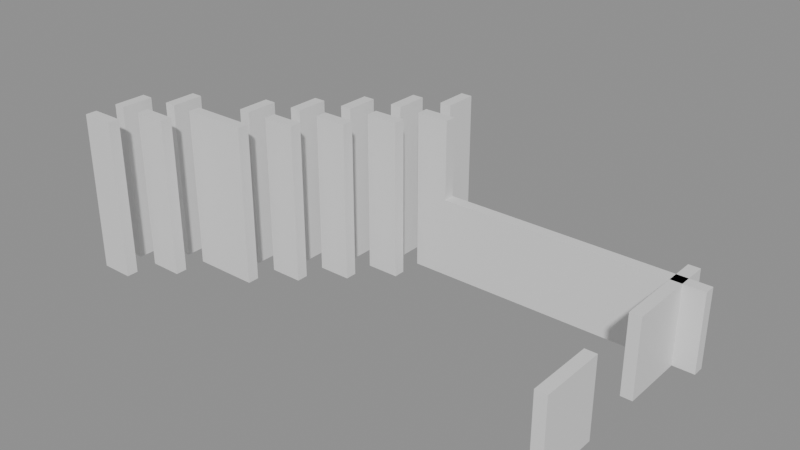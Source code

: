# Source: building_lego.blend  (saved by Blender 5.0.119; exported with 4.5.12 LTS)
import bpy
from mathutils import Matrix  # noqa: F401  (used for matrix-valued properties, if any)

bpy.ops.wm.read_factory_settings(use_empty=True)
scene = bpy.context.scene
scene.name = 'Scene'

# ---- collections
col_01_paredes_externas = bpy.data.collections.new('01_Paredes_Externas'); scene.collection.children.link(col_01_paredes_externas)
col_02_paredes_internas = bpy.data.collections.new('02_Paredes_Internas'); scene.collection.children.link(col_02_paredes_internas)
col_04_moveis_decoracoes = bpy.data.collections.new('04_Moveis_Decoracoes'); scene.collection.children.link(col_04_moveis_decoracoes)

# ---- materials (node trees are filled in below, after node groups)
mat_mat_parede_externa = bpy.data.materials.new('Mat_Parede_Externa')
mat_mat_parede_interna = bpy.data.materials.new('Mat_Parede_Interna')
mat_mat_moveis = bpy.data.materials.new('Mat_Moveis')

# ---- material node trees
mat_mat_parede_externa.use_nodes = True; mat_mat_parede_externa.node_tree.nodes.clear()
_N = mat_mat_parede_externa.node_tree.nodes; _L = mat_mat_parede_externa.node_tree.links
n0 = _N.new('ShaderNodeBsdfPrincipled'); n0.name = 'BSDF - Pré-fundamentado'; n0.location = (-200, 100)
n1 = _N.new('ShaderNodeOutputMaterial'); n1.name = 'Saída de material'; n1.location = (200, 100)
_L.new(n0.outputs[0], n1.inputs[0])
n1.is_active_output = True
mat_mat_parede_interna.use_nodes = True; mat_mat_parede_interna.node_tree.nodes.clear()
_N = mat_mat_parede_interna.node_tree.nodes; _L = mat_mat_parede_interna.node_tree.links
n0 = _N.new('ShaderNodeBsdfPrincipled'); n0.name = 'BSDF - Pré-fundamentado'; n0.location = (-200, 100)
n1 = _N.new('ShaderNodeOutputMaterial'); n1.name = 'Saída de material'; n1.location = (200, 100)
_L.new(n0.outputs[0], n1.inputs[0])
n1.is_active_output = True
mat_mat_moveis.use_nodes = True; mat_mat_moveis.node_tree.nodes.clear()
_N = mat_mat_moveis.node_tree.nodes; _L = mat_mat_moveis.node_tree.links
n0 = _N.new('ShaderNodeBsdfPrincipled'); n0.name = 'BSDF - Pré-fundamentado'; n0.location = (-200, 100)
n1 = _N.new('ShaderNodeOutputMaterial'); n1.name = 'Saída de material'; n1.location = (200, 100)
_L.new(n0.outputs[0], n1.inputs[0])
n1.is_active_output = True

# ---- meshes
me_bloco_stone_wall_5208_4233_z_20 = bpy.data.meshes.new('Bloco_stone_wall_5208_4233_z-20')
me_bloco_stone_wall_5208_4233_z_20.from_pydata([(-0.5, -0.175, -1.2), (0.5, -0.175, -1.2), (0.5, 0.175, -1.2), (-0.5, 0.175, -1.2), (-0.5, -0.175, 1.2), (0.5, -0.175, 1.2), (0.5, 0.175, 1.2), (-0.5, 0.175, 1.2)], [], [(0, 1, 2, 3), (4, 7, 6, 5), (0, 4, 5, 1), (2, 6, 7, 3), (0, 3, 7, 4), (1, 5, 6, 2)])
me_bloco_stone_wall_5208_4233_z_20.materials.append(mat_mat_parede_externa)
me_bloco_stone_wall_5208_4233_z_20.update()
me_bloco_stone_wall_5208_4233_z0 = bpy.data.meshes.new('Bloco_stone_wall_5208_4233_z0')
me_bloco_stone_wall_5208_4233_z0.from_pydata([(-0.5, -0.175, -1.2), (0.5, -0.175, -1.2), (0.5, 0.175, -1.2), (-0.5, 0.175, -1.2), (-0.5, -0.175, 1.2), (0.5, -0.175, 1.2), (0.5, 0.175, 1.2), (-0.5, 0.175, 1.2)], [], [(0, 1, 2, 3), (4, 7, 6, 5), (0, 4, 5, 1), (2, 6, 7, 3), (0, 3, 7, 4), (1, 5, 6, 2)])
me_bloco_stone_wall_5208_4233_z0.materials.append(mat_mat_parede_externa)
me_bloco_stone_wall_5208_4233_z0.update()
me_bloco_stone_wall_5208_4234_z_20 = bpy.data.meshes.new('Bloco_stone_wall_5208_4234_z-20')
me_bloco_stone_wall_5208_4234_z_20.from_pydata([(-0.175, -0.5, -1.2), (0.175, -0.5, -1.2), (0.175, 0.5, -1.2), (-0.175, 0.5, -1.2), (-0.175, -0.5, 1.2), (0.175, -0.5, 1.2), (0.175, 0.5, 1.2), (-0.175, 0.5, 1.2)], [], [(0, 1, 2, 3), (4, 7, 6, 5), (0, 4, 5, 1), (2, 6, 7, 3), (0, 3, 7, 4), (1, 5, 6, 2)])
me_bloco_stone_wall_5208_4234_z_20.materials.append(mat_mat_parede_externa)
me_bloco_stone_wall_5208_4234_z_20.update()
me_bloco_stone_wall_5208_4234_z0 = bpy.data.meshes.new('Bloco_stone_wall_5208_4234_z0')
me_bloco_stone_wall_5208_4234_z0.from_pydata([(-0.175, -0.5, -1.2), (0.175, -0.5, -1.2), (0.175, 0.5, -1.2), (-0.175, 0.5, -1.2), (-0.175, -0.5, 1.2), (0.175, -0.5, 1.2), (0.175, 0.5, 1.2), (-0.175, 0.5, 1.2)], [], [(0, 1, 2, 3), (4, 7, 6, 5), (0, 4, 5, 1), (2, 6, 7, 3), (0, 3, 7, 4), (1, 5, 6, 2)])
me_bloco_stone_wall_5208_4234_z0.materials.append(mat_mat_parede_externa)
me_bloco_stone_wall_5208_4234_z0.update()
me_bloco_marble_wall_5223_4233_z_20 = bpy.data.meshes.new('Bloco_marble_wall_5223_4233_z-20')
me_bloco_marble_wall_5223_4233_z_20.from_pydata([(-0.175, -0.5, -1.2), (0.175, -0.5, -1.2), (0.175, 0.5, -1.2), (-0.175, 0.5, -1.2), (-0.175, -0.5, 1.2), (0.175, -0.5, 1.2), (0.175, 0.5, 1.2), (-0.175, 0.5, 1.2)], [], [(0, 1, 2, 3), (4, 7, 6, 5), (0, 4, 5, 1), (2, 6, 7, 3), (0, 3, 7, 4), (1, 5, 6, 2)])
me_bloco_marble_wall_5223_4233_z_20.materials.append(mat_mat_parede_externa)
me_bloco_marble_wall_5223_4233_z_20.update()
me_bloco_marble_wall_5223_4234_z_20 = bpy.data.meshes.new('Bloco_marble_wall_5223_4234_z-20')
me_bloco_marble_wall_5223_4234_z_20.from_pydata([(-0.175, -0.5, -1.2), (0.175, -0.5, -1.2), (0.175, 0.5, -1.2), (-0.175, 0.5, -1.2), (-0.175, -0.5, 1.2), (0.175, -0.5, 1.2), (0.175, 0.5, 1.2), (-0.175, 0.5, 1.2)], [], [(0, 1, 2, 3), (4, 7, 6, 5), (0, 4, 5, 1), (2, 6, 7, 3), (0, 3, 7, 4), (1, 5, 6, 2)])
me_bloco_marble_wall_5223_4234_z_20.materials.append(mat_mat_parede_externa)
me_bloco_marble_wall_5223_4234_z_20.update()
me_bloco_marble_wall_5223_4237_z_20 = bpy.data.meshes.new('Bloco_marble_wall_5223_4237_z-20')
me_bloco_marble_wall_5223_4237_z_20.from_pydata([(-0.175, -0.5, -1.2), (0.175, -0.5, -1.2), (0.175, 0.5, -1.2), (-0.175, 0.5, -1.2), (-0.175, -0.5, 1.2), (0.175, -0.5, 1.2), (0.175, 0.5, 1.2), (-0.175, 0.5, 1.2)], [], [(0, 1, 2, 3), (4, 7, 6, 5), (0, 4, 5, 1), (2, 6, 7, 3), (0, 3, 7, 4), (1, 5, 6, 2)])
me_bloco_marble_wall_5223_4237_z_20.materials.append(mat_mat_parede_externa)
me_bloco_marble_wall_5223_4237_z_20.update()
me_bloco_marble_wall_5223_4238_z_20 = bpy.data.meshes.new('Bloco_marble_wall_5223_4238_z-20')
me_bloco_marble_wall_5223_4238_z_20.from_pydata([(-0.175, -0.5, -1.2), (0.175, -0.5, -1.2), (0.175, 0.5, -1.2), (-0.175, 0.5, -1.2), (-0.175, -0.5, 1.2), (0.175, -0.5, 1.2), (0.175, 0.5, 1.2), (-0.175, 0.5, 1.2)], [], [(0, 1, 2, 3), (4, 7, 6, 5), (0, 4, 5, 1), (2, 6, 7, 3), (0, 3, 7, 4), (1, 5, 6, 2)])
me_bloco_marble_wall_5223_4238_z_20.materials.append(mat_mat_parede_externa)
me_bloco_marble_wall_5223_4238_z_20.update()
me_bloco_marble_wall_5223_4239_z_20_001 = bpy.data.meshes.new('Bloco_marble_wall_5223_4239_z-20.001')
me_bloco_marble_wall_5223_4239_z_20_001.from_pydata([(-0.175, -0.5, -1.2), (0.175, -0.5, -1.2), (0.175, 0.5, -1.2), (-0.175, 0.5, -1.2), (-0.175, -0.5, 1.2), (0.175, -0.5, 1.2), (0.175, 0.5, 1.2), (-0.175, 0.5, 1.2)], [], [(0, 1, 2, 3), (4, 7, 6, 5), (0, 4, 5, 1), (2, 6, 7, 3), (0, 3, 7, 4), (1, 5, 6, 2)])
me_bloco_marble_wall_5223_4239_z_20_001.materials.append(mat_mat_parede_externa)
me_bloco_marble_wall_5223_4239_z_20_001.update()
me_bloco_stone_wall_5209_4234_z_20 = bpy.data.meshes.new('Bloco_stone_wall_5209_4234_z-20')
me_bloco_stone_wall_5209_4234_z_20.from_pydata([(-0.5, -0.175, -1.2), (0.5, -0.175, -1.2), (0.5, 0.175, -1.2), (-0.5, 0.175, -1.2), (-0.5, -0.175, 1.2), (0.5, -0.175, 1.2), (0.5, 0.175, 1.2), (-0.5, 0.175, 1.2)], [], [(0, 1, 2, 3), (4, 7, 6, 5), (0, 4, 5, 1), (2, 6, 7, 3), (0, 3, 7, 4), (1, 5, 6, 2)])
me_bloco_stone_wall_5209_4234_z_20.materials.append(mat_mat_parede_interna)
me_bloco_stone_wall_5209_4234_z_20.update()
me_bloco_stone_wall_5209_4234_z0 = bpy.data.meshes.new('Bloco_stone_wall_5209_4234_z0')
me_bloco_stone_wall_5209_4234_z0.from_pydata([(-0.5, -0.175, -1.2), (0.5, -0.175, -1.2), (0.5, 0.175, -1.2), (-0.5, 0.175, -1.2), (-0.5, -0.175, 1.2), (0.5, -0.175, 1.2), (0.5, 0.175, 1.2), (-0.5, 0.175, 1.2)], [], [(0, 1, 2, 3), (4, 7, 6, 5), (0, 4, 5, 1), (2, 6, 7, 3), (0, 3, 7, 4), (1, 5, 6, 2)])
me_bloco_stone_wall_5209_4234_z0.materials.append(mat_mat_parede_interna)
me_bloco_stone_wall_5209_4234_z0.update()
me_bloco_stone_wall_5210_4235_z_20 = bpy.data.meshes.new('Bloco_stone_wall_5210_4235_z-20')
me_bloco_stone_wall_5210_4235_z_20.from_pydata([(-0.5, -0.175, -1.2), (0.5, -0.175, -1.2), (0.5, 0.175, -1.2), (-0.5, 0.175, -1.2), (-0.5, -0.175, 1.2), (0.5, -0.175, 1.2), (0.5, 0.175, 1.2), (-0.5, 0.175, 1.2)], [], [(0, 1, 2, 3), (4, 7, 6, 5), (0, 4, 5, 1), (2, 6, 7, 3), (0, 3, 7, 4), (1, 5, 6, 2)])
me_bloco_stone_wall_5210_4235_z_20.materials.append(mat_mat_parede_interna)
me_bloco_stone_wall_5210_4235_z_20.update()
me_bloco_stone_wall_5210_4235_z0 = bpy.data.meshes.new('Bloco_stone_wall_5210_4235_z0')
me_bloco_stone_wall_5210_4235_z0.from_pydata([(-0.5, -0.175, -1.2), (0.5, -0.175, -1.2), (0.5, 0.175, -1.2), (-0.5, 0.175, -1.2), (-0.5, -0.175, 1.2), (0.5, -0.175, 1.2), (0.5, 0.175, 1.2), (-0.5, 0.175, 1.2)], [], [(0, 1, 2, 3), (4, 7, 6, 5), (0, 4, 5, 1), (2, 6, 7, 3), (0, 3, 7, 4), (1, 5, 6, 2)])
me_bloco_stone_wall_5210_4235_z0.materials.append(mat_mat_parede_interna)
me_bloco_stone_wall_5210_4235_z0.update()
me_bloco_stone_wall_5211_4235_z_20 = bpy.data.meshes.new('Bloco_stone_wall_5211_4235_z-20')
me_bloco_stone_wall_5211_4235_z_20.from_pydata([(-0.5, -0.175, -1.2), (0.5, -0.175, -1.2), (0.5, 0.175, -1.2), (-0.5, 0.175, -1.2), (-0.5, -0.175, 1.2), (0.5, -0.175, 1.2), (0.5, 0.175, 1.2), (-0.5, 0.175, 1.2)], [], [(0, 1, 2, 3), (4, 7, 6, 5), (0, 4, 5, 1), (2, 6, 7, 3), (0, 3, 7, 4), (1, 5, 6, 2)])
me_bloco_stone_wall_5211_4235_z_20.materials.append(mat_mat_parede_interna)
me_bloco_stone_wall_5211_4235_z_20.update()
me_bloco_stone_wall_5211_4235_z0 = bpy.data.meshes.new('Bloco_stone_wall_5211_4235_z0')
me_bloco_stone_wall_5211_4235_z0.from_pydata([(-0.5, -0.175, -1.2), (0.5, -0.175, -1.2), (0.5, 0.175, -1.2), (-0.5, 0.175, -1.2), (-0.5, -0.175, 1.2), (0.5, -0.175, 1.2), (0.5, 0.175, 1.2), (-0.5, 0.175, 1.2)], [], [(0, 1, 2, 3), (4, 7, 6, 5), (0, 4, 5, 1), (2, 6, 7, 3), (0, 3, 7, 4), (1, 5, 6, 2)])
me_bloco_stone_wall_5211_4235_z0.materials.append(mat_mat_parede_interna)
me_bloco_stone_wall_5211_4235_z0.update()
me_bloco_stone_wall_5212_4236_z_20 = bpy.data.meshes.new('Bloco_stone_wall_5212_4236_z-20')
me_bloco_stone_wall_5212_4236_z_20.from_pydata([(-0.5, -0.175, -1.2), (0.5, -0.175, -1.2), (0.5, 0.175, -1.2), (-0.5, 0.175, -1.2), (-0.5, -0.175, 1.2), (0.5, -0.175, 1.2), (0.5, 0.175, 1.2), (-0.5, 0.175, 1.2)], [], [(0, 1, 2, 3), (4, 7, 6, 5), (0, 4, 5, 1), (2, 6, 7, 3), (0, 3, 7, 4), (1, 5, 6, 2)])
me_bloco_stone_wall_5212_4236_z_20.materials.append(mat_mat_parede_interna)
me_bloco_stone_wall_5212_4236_z_20.update()
me_bloco_stone_wall_5212_4236_z0 = bpy.data.meshes.new('Bloco_stone_wall_5212_4236_z0')
me_bloco_stone_wall_5212_4236_z0.from_pydata([(-0.5, -0.175, -1.2), (0.5, -0.175, -1.2), (0.5, 0.175, -1.2), (-0.5, 0.175, -1.2), (-0.5, -0.175, 1.2), (0.5, -0.175, 1.2), (0.5, 0.175, 1.2), (-0.5, 0.175, 1.2)], [], [(0, 1, 2, 3), (4, 7, 6, 5), (0, 4, 5, 1), (2, 6, 7, 3), (0, 3, 7, 4), (1, 5, 6, 2)])
me_bloco_stone_wall_5212_4236_z0.materials.append(mat_mat_parede_interna)
me_bloco_stone_wall_5212_4236_z0.update()
me_bloco_stone_wall_5213_4237_z_20 = bpy.data.meshes.new('Bloco_stone_wall_5213_4237_z-20')
me_bloco_stone_wall_5213_4237_z_20.from_pydata([(-0.5, -0.175, -1.2), (0.5, -0.175, -1.2), (0.5, 0.175, -1.2), (-0.5, 0.175, -1.2), (-0.5, -0.175, 1.2), (0.5, -0.175, 1.2), (0.5, 0.175, 1.2), (-0.5, 0.175, 1.2)], [], [(0, 1, 2, 3), (4, 7, 6, 5), (0, 4, 5, 1), (2, 6, 7, 3), (0, 3, 7, 4), (1, 5, 6, 2)])
me_bloco_stone_wall_5213_4237_z_20.materials.append(mat_mat_parede_interna)
me_bloco_stone_wall_5213_4237_z_20.update()
me_bloco_stone_wall_5213_4237_z0 = bpy.data.meshes.new('Bloco_stone_wall_5213_4237_z0')
me_bloco_stone_wall_5213_4237_z0.from_pydata([(-0.5, -0.175, -1.2), (0.5, -0.175, -1.2), (0.5, 0.175, -1.2), (-0.5, 0.175, -1.2), (-0.5, -0.175, 1.2), (0.5, -0.175, 1.2), (0.5, 0.175, 1.2), (-0.5, 0.175, 1.2)], [], [(0, 1, 2, 3), (4, 7, 6, 5), (0, 4, 5, 1), (2, 6, 7, 3), (0, 3, 7, 4), (1, 5, 6, 2)])
me_bloco_stone_wall_5213_4237_z0.materials.append(mat_mat_parede_interna)
me_bloco_stone_wall_5213_4237_z0.update()
me_bloco_stone_wall_5214_4238_z_20 = bpy.data.meshes.new('Bloco_stone_wall_5214_4238_z-20')
me_bloco_stone_wall_5214_4238_z_20.from_pydata([(-0.5, -0.175, -1.2), (0.5, -0.175, -1.2), (0.5, 0.175, -1.2), (-0.5, 0.175, -1.2), (-0.5, -0.175, 1.2), (0.5, -0.175, 1.2), (0.5, 0.175, 1.2), (-0.5, 0.175, 1.2)], [], [(0, 1, 2, 3), (4, 7, 6, 5), (0, 4, 5, 1), (2, 6, 7, 3), (0, 3, 7, 4), (1, 5, 6, 2)])
me_bloco_stone_wall_5214_4238_z_20.materials.append(mat_mat_parede_interna)
me_bloco_stone_wall_5214_4238_z_20.update()
me_bloco_stone_wall_5214_4238_z0 = bpy.data.meshes.new('Bloco_stone_wall_5214_4238_z0')
me_bloco_stone_wall_5214_4238_z0.from_pydata([(-0.5, -0.175, -1.2), (0.5, -0.175, -1.2), (0.5, 0.175, -1.2), (-0.5, 0.175, -1.2), (-0.5, -0.175, 1.2), (0.5, -0.175, 1.2), (0.5, 0.175, 1.2), (-0.5, 0.175, 1.2)], [], [(0, 1, 2, 3), (4, 7, 6, 5), (0, 4, 5, 1), (2, 6, 7, 3), (0, 3, 7, 4), (1, 5, 6, 2)])
me_bloco_stone_wall_5214_4238_z0.materials.append(mat_mat_parede_interna)
me_bloco_stone_wall_5214_4238_z0.update()
me_bloco_stone_wall_5215_4239_z_20 = bpy.data.meshes.new('Bloco_stone_wall_5215_4239_z-20')
me_bloco_stone_wall_5215_4239_z_20.from_pydata([(-0.5, -0.175, -1.2), (0.5, -0.175, -1.2), (0.5, 0.175, -1.2), (-0.5, 0.175, -1.2), (-0.5, -0.175, 1.2), (0.5, -0.175, 1.2), (0.5, 0.175, 1.2), (-0.5, 0.175, 1.2)], [], [(0, 1, 2, 3), (4, 7, 6, 5), (0, 4, 5, 1), (2, 6, 7, 3), (0, 3, 7, 4), (1, 5, 6, 2)])
me_bloco_stone_wall_5215_4239_z_20.materials.append(mat_mat_parede_interna)
me_bloco_stone_wall_5215_4239_z_20.update()
me_bloco_stone_wall_5215_4239_z0 = bpy.data.meshes.new('Bloco_stone_wall_5215_4239_z0')
me_bloco_stone_wall_5215_4239_z0.from_pydata([(-0.5, -0.175, -1.2), (0.5, -0.175, -1.2), (0.5, 0.175, -1.2), (-0.5, 0.175, -1.2), (-0.5, -0.175, 1.2), (0.5, -0.175, 1.2), (0.5, 0.175, 1.2), (-0.5, 0.175, 1.2)], [], [(0, 1, 2, 3), (4, 7, 6, 5), (0, 4, 5, 1), (2, 6, 7, 3), (0, 3, 7, 4), (1, 5, 6, 2)])
me_bloco_stone_wall_5215_4239_z0.materials.append(mat_mat_parede_interna)
me_bloco_stone_wall_5215_4239_z0.update()
me_bloco_marble_wall_5216_4239_z_20 = bpy.data.meshes.new('Bloco_marble_wall_5216_4239_z-20')
me_bloco_marble_wall_5216_4239_z_20.from_pydata([(-0.5, -0.175, -1.2), (0.5, -0.175, -1.2), (0.5, 0.175, -1.2), (-0.5, 0.175, -1.2), (-0.5, -0.175, 1.2), (0.5, -0.175, 1.2), (0.5, 0.175, 1.2), (-0.5, 0.175, 1.2)], [], [(0, 1, 2, 3), (4, 7, 6, 5), (0, 4, 5, 1), (2, 6, 7, 3), (0, 3, 7, 4), (1, 5, 6, 2)])
me_bloco_marble_wall_5216_4239_z_20.materials.append(mat_mat_parede_interna)
me_bloco_marble_wall_5216_4239_z_20.update()
me_bloco_marble_wall_5217_4239_z_20 = bpy.data.meshes.new('Bloco_marble_wall_5217_4239_z-20')
me_bloco_marble_wall_5217_4239_z_20.from_pydata([(-0.5, -0.175, -1.2), (0.5, -0.175, -1.2), (0.5, 0.175, -1.2), (-0.5, 0.175, -1.2), (-0.5, -0.175, 1.2), (0.5, -0.175, 1.2), (0.5, 0.175, 1.2), (-0.5, 0.175, 1.2)], [], [(0, 1, 2, 3), (4, 7, 6, 5), (0, 4, 5, 1), (2, 6, 7, 3), (0, 3, 7, 4), (1, 5, 6, 2)])
me_bloco_marble_wall_5217_4239_z_20.materials.append(mat_mat_parede_interna)
me_bloco_marble_wall_5217_4239_z_20.update()
me_bloco_marble_wall_5218_4239_z_20 = bpy.data.meshes.new('Bloco_marble_wall_5218_4239_z-20')
me_bloco_marble_wall_5218_4239_z_20.from_pydata([(-0.5, -0.175, -1.2), (0.5, -0.175, -1.2), (0.5, 0.175, -1.2), (-0.5, 0.175, -1.2), (-0.5, -0.175, 1.2), (0.5, -0.175, 1.2), (0.5, 0.175, 1.2), (-0.5, 0.175, 1.2)], [], [(0, 1, 2, 3), (4, 7, 6, 5), (0, 4, 5, 1), (2, 6, 7, 3), (0, 3, 7, 4), (1, 5, 6, 2)])
me_bloco_marble_wall_5218_4239_z_20.materials.append(mat_mat_parede_interna)
me_bloco_marble_wall_5218_4239_z_20.update()
me_bloco_marble_wall_5219_4239_z_20 = bpy.data.meshes.new('Bloco_marble_wall_5219_4239_z-20')
me_bloco_marble_wall_5219_4239_z_20.from_pydata([(-0.5, -0.175, -1.2), (0.5, -0.175, -1.2), (0.5, 0.175, -1.2), (-0.5, 0.175, -1.2), (-0.5, -0.175, 1.2), (0.5, -0.175, 1.2), (0.5, 0.175, 1.2), (-0.5, 0.175, 1.2)], [], [(0, 1, 2, 3), (4, 7, 6, 5), (0, 4, 5, 1), (2, 6, 7, 3), (0, 3, 7, 4), (1, 5, 6, 2)])
me_bloco_marble_wall_5219_4239_z_20.materials.append(mat_mat_parede_interna)
me_bloco_marble_wall_5219_4239_z_20.update()
me_bloco_marble_wall_5220_4239_z_20 = bpy.data.meshes.new('Bloco_marble_wall_5220_4239_z-20')
me_bloco_marble_wall_5220_4239_z_20.from_pydata([(-0.5, -0.175, -1.2), (0.5, -0.175, -1.2), (0.5, 0.175, -1.2), (-0.5, 0.175, -1.2), (-0.5, -0.175, 1.2), (0.5, -0.175, 1.2), (0.5, 0.175, 1.2), (-0.5, 0.175, 1.2)], [], [(0, 1, 2, 3), (4, 7, 6, 5), (0, 4, 5, 1), (2, 6, 7, 3), (0, 3, 7, 4), (1, 5, 6, 2)])
me_bloco_marble_wall_5220_4239_z_20.materials.append(mat_mat_parede_interna)
me_bloco_marble_wall_5220_4239_z_20.update()
me_bloco_marble_wall_5221_4239_z_20 = bpy.data.meshes.new('Bloco_marble_wall_5221_4239_z-20')
me_bloco_marble_wall_5221_4239_z_20.from_pydata([(-0.5, -0.175, -1.2), (0.5, -0.175, -1.2), (0.5, 0.175, -1.2), (-0.5, 0.175, -1.2), (-0.5, -0.175, 1.2), (0.5, -0.175, 1.2), (0.5, 0.175, 1.2), (-0.5, 0.175, 1.2)], [], [(0, 1, 2, 3), (4, 7, 6, 5), (0, 4, 5, 1), (2, 6, 7, 3), (0, 3, 7, 4), (1, 5, 6, 2)])
me_bloco_marble_wall_5221_4239_z_20.materials.append(mat_mat_parede_interna)
me_bloco_marble_wall_5221_4239_z_20.update()
me_bloco_marble_wall_5222_4239_z_20 = bpy.data.meshes.new('Bloco_marble_wall_5222_4239_z-20')
me_bloco_marble_wall_5222_4239_z_20.from_pydata([(-0.5, -0.175, -1.2), (0.5, -0.175, -1.2), (0.5, 0.175, -1.2), (-0.5, 0.175, -1.2), (-0.5, -0.175, 1.2), (0.5, -0.175, 1.2), (0.5, 0.175, 1.2), (-0.5, 0.175, 1.2)], [], [(0, 1, 2, 3), (4, 7, 6, 5), (0, 4, 5, 1), (2, 6, 7, 3), (0, 3, 7, 4), (1, 5, 6, 2)])
me_bloco_marble_wall_5222_4239_z_20.materials.append(mat_mat_parede_interna)
me_bloco_marble_wall_5222_4239_z_20.update()
me_bloco_marble_wall_5223_4239_z_20 = bpy.data.meshes.new('Bloco_marble_wall_5223_4239_z-20')
me_bloco_marble_wall_5223_4239_z_20.from_pydata([(-0.5, -0.175, -1.2), (0.5, -0.175, -1.2), (0.5, 0.175, -1.2), (-0.5, 0.175, -1.2), (-0.5, -0.175, 1.2), (0.5, -0.175, 1.2), (0.5, 0.175, 1.2), (-0.5, 0.175, 1.2)], [], [(0, 1, 2, 3), (4, 7, 6, 5), (0, 4, 5, 1), (2, 6, 7, 3), (0, 3, 7, 4), (1, 5, 6, 2)])
me_bloco_marble_wall_5223_4239_z_20.materials.append(mat_mat_parede_interna)
me_bloco_marble_wall_5223_4239_z_20.update()
me_bloco_stone_wall_5209_4235_z_20 = bpy.data.meshes.new('Bloco_stone_wall_5209_4235_z-20')
me_bloco_stone_wall_5209_4235_z_20.from_pydata([(-0.175, -0.5, -1.2), (0.175, -0.5, -1.2), (0.175, 0.5, -1.2), (-0.175, 0.5, -1.2), (-0.175, -0.5, 1.2), (0.175, -0.5, 1.2), (0.175, 0.5, 1.2), (-0.175, 0.5, 1.2)], [], [(0, 1, 2, 3), (4, 7, 6, 5), (0, 4, 5, 1), (2, 6, 7, 3), (0, 3, 7, 4), (1, 5, 6, 2)])
me_bloco_stone_wall_5209_4235_z_20.materials.append(mat_mat_parede_interna)
me_bloco_stone_wall_5209_4235_z_20.update()
me_bloco_stone_wall_5209_4235_z0 = bpy.data.meshes.new('Bloco_stone_wall_5209_4235_z0')
me_bloco_stone_wall_5209_4235_z0.from_pydata([(-0.175, -0.5, -1.2), (0.175, -0.5, -1.2), (0.175, 0.5, -1.2), (-0.175, 0.5, -1.2), (-0.175, -0.5, 1.2), (0.175, -0.5, 1.2), (0.175, 0.5, 1.2), (-0.175, 0.5, 1.2)], [], [(0, 1, 2, 3), (4, 7, 6, 5), (0, 4, 5, 1), (2, 6, 7, 3), (0, 3, 7, 4), (1, 5, 6, 2)])
me_bloco_stone_wall_5209_4235_z0.materials.append(mat_mat_parede_interna)
me_bloco_stone_wall_5209_4235_z0.update()
me_bloco_stone_wall_5211_4236_z_20 = bpy.data.meshes.new('Bloco_stone_wall_5211_4236_z-20')
me_bloco_stone_wall_5211_4236_z_20.from_pydata([(-0.175, -0.5, -1.2), (0.175, -0.5, -1.2), (0.175, 0.5, -1.2), (-0.175, 0.5, -1.2), (-0.175, -0.5, 1.2), (0.175, -0.5, 1.2), (0.175, 0.5, 1.2), (-0.175, 0.5, 1.2)], [], [(0, 1, 2, 3), (4, 7, 6, 5), (0, 4, 5, 1), (2, 6, 7, 3), (0, 3, 7, 4), (1, 5, 6, 2)])
me_bloco_stone_wall_5211_4236_z_20.materials.append(mat_mat_parede_interna)
me_bloco_stone_wall_5211_4236_z_20.update()
me_bloco_stone_wall_5211_4236_z0 = bpy.data.meshes.new('Bloco_stone_wall_5211_4236_z0')
me_bloco_stone_wall_5211_4236_z0.from_pydata([(-0.175, -0.5, -1.2), (0.175, -0.5, -1.2), (0.175, 0.5, -1.2), (-0.175, 0.5, -1.2), (-0.175, -0.5, 1.2), (0.175, -0.5, 1.2), (0.175, 0.5, 1.2), (-0.175, 0.5, 1.2)], [], [(0, 1, 2, 3), (4, 7, 6, 5), (0, 4, 5, 1), (2, 6, 7, 3), (0, 3, 7, 4), (1, 5, 6, 2)])
me_bloco_stone_wall_5211_4236_z0.materials.append(mat_mat_parede_interna)
me_bloco_stone_wall_5211_4236_z0.update()
me_bloco_stone_wall_5212_4237_z_20 = bpy.data.meshes.new('Bloco_stone_wall_5212_4237_z-20')
me_bloco_stone_wall_5212_4237_z_20.from_pydata([(-0.175, -0.5, -1.2), (0.175, -0.5, -1.2), (0.175, 0.5, -1.2), (-0.175, 0.5, -1.2), (-0.175, -0.5, 1.2), (0.175, -0.5, 1.2), (0.175, 0.5, 1.2), (-0.175, 0.5, 1.2)], [], [(0, 1, 2, 3), (4, 7, 6, 5), (0, 4, 5, 1), (2, 6, 7, 3), (0, 3, 7, 4), (1, 5, 6, 2)])
me_bloco_stone_wall_5212_4237_z_20.materials.append(mat_mat_parede_interna)
me_bloco_stone_wall_5212_4237_z_20.update()
me_bloco_stone_wall_5212_4237_z0 = bpy.data.meshes.new('Bloco_stone_wall_5212_4237_z0')
me_bloco_stone_wall_5212_4237_z0.from_pydata([(-0.175, -0.5, -1.2), (0.175, -0.5, -1.2), (0.175, 0.5, -1.2), (-0.175, 0.5, -1.2), (-0.175, -0.5, 1.2), (0.175, -0.5, 1.2), (0.175, 0.5, 1.2), (-0.175, 0.5, 1.2)], [], [(0, 1, 2, 3), (4, 7, 6, 5), (0, 4, 5, 1), (2, 6, 7, 3), (0, 3, 7, 4), (1, 5, 6, 2)])
me_bloco_stone_wall_5212_4237_z0.materials.append(mat_mat_parede_interna)
me_bloco_stone_wall_5212_4237_z0.update()
me_bloco_stone_wall_5213_4238_z_20 = bpy.data.meshes.new('Bloco_stone_wall_5213_4238_z-20')
me_bloco_stone_wall_5213_4238_z_20.from_pydata([(-0.175, -0.5, -1.2), (0.175, -0.5, -1.2), (0.175, 0.5, -1.2), (-0.175, 0.5, -1.2), (-0.175, -0.5, 1.2), (0.175, -0.5, 1.2), (0.175, 0.5, 1.2), (-0.175, 0.5, 1.2)], [], [(0, 1, 2, 3), (4, 7, 6, 5), (0, 4, 5, 1), (2, 6, 7, 3), (0, 3, 7, 4), (1, 5, 6, 2)])
me_bloco_stone_wall_5213_4238_z_20.materials.append(mat_mat_parede_interna)
me_bloco_stone_wall_5213_4238_z_20.update()
me_bloco_stone_wall_5213_4238_z0 = bpy.data.meshes.new('Bloco_stone_wall_5213_4238_z0')
me_bloco_stone_wall_5213_4238_z0.from_pydata([(-0.175, -0.5, -1.2), (0.175, -0.5, -1.2), (0.175, 0.5, -1.2), (-0.175, 0.5, -1.2), (-0.175, -0.5, 1.2), (0.175, -0.5, 1.2), (0.175, 0.5, 1.2), (-0.175, 0.5, 1.2)], [], [(0, 1, 2, 3), (4, 7, 6, 5), (0, 4, 5, 1), (2, 6, 7, 3), (0, 3, 7, 4), (1, 5, 6, 2)])
me_bloco_stone_wall_5213_4238_z0.materials.append(mat_mat_parede_interna)
me_bloco_stone_wall_5213_4238_z0.update()
me_bloco_stone_wall_5214_4239_z_20 = bpy.data.meshes.new('Bloco_stone_wall_5214_4239_z-20')
me_bloco_stone_wall_5214_4239_z_20.from_pydata([(-0.175, -0.5, -1.2), (0.175, -0.5, -1.2), (0.175, 0.5, -1.2), (-0.175, 0.5, -1.2), (-0.175, -0.5, 1.2), (0.175, -0.5, 1.2), (0.175, 0.5, 1.2), (-0.175, 0.5, 1.2)], [], [(0, 1, 2, 3), (4, 7, 6, 5), (0, 4, 5, 1), (2, 6, 7, 3), (0, 3, 7, 4), (1, 5, 6, 2)])
me_bloco_stone_wall_5214_4239_z_20.materials.append(mat_mat_parede_interna)
me_bloco_stone_wall_5214_4239_z_20.update()
me_bloco_stone_wall_5214_4239_z0 = bpy.data.meshes.new('Bloco_stone_wall_5214_4239_z0')
me_bloco_stone_wall_5214_4239_z0.from_pydata([(-0.175, -0.5, -1.2), (0.175, -0.5, -1.2), (0.175, 0.5, -1.2), (-0.175, 0.5, -1.2), (-0.175, -0.5, 1.2), (0.175, -0.5, 1.2), (0.175, 0.5, 1.2), (-0.175, 0.5, 1.2)], [], [(0, 1, 2, 3), (4, 7, 6, 5), (0, 4, 5, 1), (2, 6, 7, 3), (0, 3, 7, 4), (1, 5, 6, 2)])
me_bloco_stone_wall_5214_4239_z0.materials.append(mat_mat_parede_interna)
me_bloco_stone_wall_5214_4239_z0.update()
me_bloco_stone_wall_5215_4240_z_20 = bpy.data.meshes.new('Bloco_stone_wall_5215_4240_z-20')
me_bloco_stone_wall_5215_4240_z_20.from_pydata([(-0.175, -0.5, -1.2), (0.175, -0.5, -1.2), (0.175, 0.5, -1.2), (-0.175, 0.5, -1.2), (-0.175, -0.5, 1.2), (0.175, -0.5, 1.2), (0.175, 0.5, 1.2), (-0.175, 0.5, 1.2)], [], [(0, 1, 2, 3), (4, 7, 6, 5), (0, 4, 5, 1), (2, 6, 7, 3), (0, 3, 7, 4), (1, 5, 6, 2)])
me_bloco_stone_wall_5215_4240_z_20.materials.append(mat_mat_parede_interna)
me_bloco_stone_wall_5215_4240_z_20.update()
me_bloco_stone_wall_5215_4240_z0 = bpy.data.meshes.new('Bloco_stone_wall_5215_4240_z0')
me_bloco_stone_wall_5215_4240_z0.from_pydata([(-0.175, -0.5, -1.2), (0.175, -0.5, -1.2), (0.175, 0.5, -1.2), (-0.175, 0.5, -1.2), (-0.175, -0.5, 1.2), (0.175, -0.5, 1.2), (0.175, 0.5, 1.2), (-0.175, 0.5, 1.2)], [], [(0, 1, 2, 3), (4, 7, 6, 5), (0, 4, 5, 1), (2, 6, 7, 3), (0, 3, 7, 4), (1, 5, 6, 2)])
me_bloco_stone_wall_5215_4240_z0.materials.append(mat_mat_parede_interna)
me_bloco_stone_wall_5215_4240_z0.update()
me_movel_crystal_5220_4239_z_20 = bpy.data.meshes.new('Movel_crystal_5220_4239_z-20')
me_movel_crystal_5220_4239_z_20.from_pydata([(-0.4, -0.4, -0.6), (0.4, -0.4, -0.6), (0.4, 0.4, -0.6), (-0.4, 0.4, -0.6), (-0.4, -0.4, 0.6), (0.4, -0.4, 0.6), (0.4, 0.4, 0.6), (-0.4, 0.4, 0.6)], [], [(0, 1, 2, 3), (4, 7, 6, 5), (0, 4, 5, 1), (2, 6, 7, 3), (0, 3, 7, 4), (1, 5, 6, 2)])
me_movel_crystal_5220_4239_z_20.materials.append(mat_mat_moveis)
me_movel_crystal_5220_4239_z_20.update()
me_movel_snow_5222_4239_z_20 = bpy.data.meshes.new('Movel_snow_5222_4239_z-20')
me_movel_snow_5222_4239_z_20.from_pydata([(-0.4, -0.4, -0.06), (0.4, -0.4, -0.06), (0.4, 0.4, -0.06), (-0.4, 0.4, -0.06), (-0.4, -0.4, 0.06), (0.4, -0.4, 0.06), (0.4, 0.4, 0.06), (-0.4, 0.4, 0.06)], [], [(0, 1, 2, 3), (4, 7, 6, 5), (0, 4, 5, 1), (2, 6, 7, 3), (0, 3, 7, 4), (1, 5, 6, 2)])
me_movel_snow_5222_4239_z_20.materials.append(mat_mat_moveis)
me_movel_snow_5222_4239_z_20.update()

# ---- objects
ob_parede_externa_norte_y4233_x5208_5208 = bpy.data.objects.new('Parede_Externa_Norte_Y4233_X5208_5208', None)
ob_bloco_stone_wall_5208_4233_z_20 = bpy.data.objects.new('Bloco_stone_wall_5208_4233_z-20', me_bloco_stone_wall_5208_4233_z_20)
ob_bloco_stone_wall_5208_4233_z0 = bpy.data.objects.new('Bloco_stone_wall_5208_4233_z0', me_bloco_stone_wall_5208_4233_z0)
ob_parede_externa_oeste_x5208_y4234_4234 = bpy.data.objects.new('Parede_Externa_Oeste_X5208_Y4234_4234', None)
ob_bloco_stone_wall_5208_4234_z_20 = bpy.data.objects.new('Bloco_stone_wall_5208_4234_z-20', me_bloco_stone_wall_5208_4234_z_20)
ob_bloco_stone_wall_5208_4234_z0 = bpy.data.objects.new('Bloco_stone_wall_5208_4234_z0', me_bloco_stone_wall_5208_4234_z0)
ob_parede_externa_leste_x5223_y4233_4234 = bpy.data.objects.new('Parede_Externa_Leste_X5223_Y4233_4234', None)
ob_bloco_marble_wall_5223_4233_z_20 = bpy.data.objects.new('Bloco_marble_wall_5223_4233_z-20', me_bloco_marble_wall_5223_4233_z_20)
ob_bloco_marble_wall_5223_4234_z_20 = bpy.data.objects.new('Bloco_marble_wall_5223_4234_z-20', me_bloco_marble_wall_5223_4234_z_20)
ob_parede_externa_leste_x5223_y4237_4239 = bpy.data.objects.new('Parede_Externa_Leste_X5223_Y4237_4239', None)
ob_bloco_marble_wall_5223_4237_z_20 = bpy.data.objects.new('Bloco_marble_wall_5223_4237_z-20', me_bloco_marble_wall_5223_4237_z_20)
ob_bloco_marble_wall_5223_4238_z_20 = bpy.data.objects.new('Bloco_marble_wall_5223_4238_z-20', me_bloco_marble_wall_5223_4238_z_20)
ob_bloco_marble_wall_5223_4239_z_20_001 = bpy.data.objects.new('Bloco_marble_wall_5223_4239_z-20.001', me_bloco_marble_wall_5223_4239_z_20_001)
ob_parede_interna_ew_02_y4234_x5209_5209 = bpy.data.objects.new('Parede_Interna_EW_02_Y4234_X5209_5209', None)
ob_bloco_stone_wall_5209_4234_z_20 = bpy.data.objects.new('Bloco_stone_wall_5209_4234_z-20', me_bloco_stone_wall_5209_4234_z_20)
ob_bloco_stone_wall_5209_4234_z0 = bpy.data.objects.new('Bloco_stone_wall_5209_4234_z0', me_bloco_stone_wall_5209_4234_z0)
ob_parede_interna_ew_03_y4235_x5210_5211 = bpy.data.objects.new('Parede_Interna_EW_03_Y4235_X5210_5211', None)
ob_bloco_stone_wall_5210_4235_z_20 = bpy.data.objects.new('Bloco_stone_wall_5210_4235_z-20', me_bloco_stone_wall_5210_4235_z_20)
ob_bloco_stone_wall_5210_4235_z0 = bpy.data.objects.new('Bloco_stone_wall_5210_4235_z0', me_bloco_stone_wall_5210_4235_z0)
ob_bloco_stone_wall_5211_4235_z_20 = bpy.data.objects.new('Bloco_stone_wall_5211_4235_z-20', me_bloco_stone_wall_5211_4235_z_20)
ob_bloco_stone_wall_5211_4235_z0 = bpy.data.objects.new('Bloco_stone_wall_5211_4235_z0', me_bloco_stone_wall_5211_4235_z0)
ob_parede_interna_ew_04_y4236_x5212_5212 = bpy.data.objects.new('Parede_Interna_EW_04_Y4236_X5212_5212', None)
ob_bloco_stone_wall_5212_4236_z_20 = bpy.data.objects.new('Bloco_stone_wall_5212_4236_z-20', me_bloco_stone_wall_5212_4236_z_20)
ob_bloco_stone_wall_5212_4236_z0 = bpy.data.objects.new('Bloco_stone_wall_5212_4236_z0', me_bloco_stone_wall_5212_4236_z0)
ob_parede_interna_ew_05_y4237_x5213_5213 = bpy.data.objects.new('Parede_Interna_EW_05_Y4237_X5213_5213', None)
ob_bloco_stone_wall_5213_4237_z_20 = bpy.data.objects.new('Bloco_stone_wall_5213_4237_z-20', me_bloco_stone_wall_5213_4237_z_20)
ob_bloco_stone_wall_5213_4237_z0 = bpy.data.objects.new('Bloco_stone_wall_5213_4237_z0', me_bloco_stone_wall_5213_4237_z0)
ob_parede_interna_ew_06_y4238_x5214_5214 = bpy.data.objects.new('Parede_Interna_EW_06_Y4238_X5214_5214', None)
ob_bloco_stone_wall_5214_4238_z_20 = bpy.data.objects.new('Bloco_stone_wall_5214_4238_z-20', me_bloco_stone_wall_5214_4238_z_20)
ob_bloco_stone_wall_5214_4238_z0 = bpy.data.objects.new('Bloco_stone_wall_5214_4238_z0', me_bloco_stone_wall_5214_4238_z0)
ob_parede_interna_ew_07_y4239_x5215_5223 = bpy.data.objects.new('Parede_Interna_EW_07_Y4239_X5215_5223', None)
ob_bloco_stone_wall_5215_4239_z_20 = bpy.data.objects.new('Bloco_stone_wall_5215_4239_z-20', me_bloco_stone_wall_5215_4239_z_20)
ob_bloco_stone_wall_5215_4239_z0 = bpy.data.objects.new('Bloco_stone_wall_5215_4239_z0', me_bloco_stone_wall_5215_4239_z0)
ob_bloco_marble_wall_5216_4239_z_20 = bpy.data.objects.new('Bloco_marble_wall_5216_4239_z-20', me_bloco_marble_wall_5216_4239_z_20)
ob_bloco_marble_wall_5217_4239_z_20 = bpy.data.objects.new('Bloco_marble_wall_5217_4239_z-20', me_bloco_marble_wall_5217_4239_z_20)
ob_bloco_marble_wall_5218_4239_z_20 = bpy.data.objects.new('Bloco_marble_wall_5218_4239_z-20', me_bloco_marble_wall_5218_4239_z_20)
ob_bloco_marble_wall_5219_4239_z_20 = bpy.data.objects.new('Bloco_marble_wall_5219_4239_z-20', me_bloco_marble_wall_5219_4239_z_20)
ob_bloco_marble_wall_5220_4239_z_20 = bpy.data.objects.new('Bloco_marble_wall_5220_4239_z-20', me_bloco_marble_wall_5220_4239_z_20)
ob_bloco_marble_wall_5221_4239_z_20 = bpy.data.objects.new('Bloco_marble_wall_5221_4239_z-20', me_bloco_marble_wall_5221_4239_z_20)
ob_bloco_marble_wall_5222_4239_z_20 = bpy.data.objects.new('Bloco_marble_wall_5222_4239_z-20', me_bloco_marble_wall_5222_4239_z_20)
ob_bloco_marble_wall_5223_4239_z_20 = bpy.data.objects.new('Bloco_marble_wall_5223_4239_z-20', me_bloco_marble_wall_5223_4239_z_20)
ob_parede_interna_ns_09_x5209_y4235_4235 = bpy.data.objects.new('Parede_Interna_NS_09_X5209_Y4235_4235', None)
ob_bloco_stone_wall_5209_4235_z_20 = bpy.data.objects.new('Bloco_stone_wall_5209_4235_z-20', me_bloco_stone_wall_5209_4235_z_20)
ob_bloco_stone_wall_5209_4235_z0 = bpy.data.objects.new('Bloco_stone_wall_5209_4235_z0', me_bloco_stone_wall_5209_4235_z0)
ob_parede_interna_ns_10_x5211_y4236_4236 = bpy.data.objects.new('Parede_Interna_NS_10_X5211_Y4236_4236', None)
ob_bloco_stone_wall_5211_4236_z_20 = bpy.data.objects.new('Bloco_stone_wall_5211_4236_z-20', me_bloco_stone_wall_5211_4236_z_20)
ob_bloco_stone_wall_5211_4236_z0 = bpy.data.objects.new('Bloco_stone_wall_5211_4236_z0', me_bloco_stone_wall_5211_4236_z0)
ob_parede_interna_ns_11_x5212_y4237_4237 = bpy.data.objects.new('Parede_Interna_NS_11_X5212_Y4237_4237', None)
ob_bloco_stone_wall_5212_4237_z_20 = bpy.data.objects.new('Bloco_stone_wall_5212_4237_z-20', me_bloco_stone_wall_5212_4237_z_20)
ob_bloco_stone_wall_5212_4237_z0 = bpy.data.objects.new('Bloco_stone_wall_5212_4237_z0', me_bloco_stone_wall_5212_4237_z0)
ob_parede_interna_ns_12_x5213_y4238_4238 = bpy.data.objects.new('Parede_Interna_NS_12_X5213_Y4238_4238', None)
ob_bloco_stone_wall_5213_4238_z_20 = bpy.data.objects.new('Bloco_stone_wall_5213_4238_z-20', me_bloco_stone_wall_5213_4238_z_20)
ob_bloco_stone_wall_5213_4238_z0 = bpy.data.objects.new('Bloco_stone_wall_5213_4238_z0', me_bloco_stone_wall_5213_4238_z0)
ob_parede_interna_ns_13_x5214_y4239_4239 = bpy.data.objects.new('Parede_Interna_NS_13_X5214_Y4239_4239', None)
ob_bloco_stone_wall_5214_4239_z_20 = bpy.data.objects.new('Bloco_stone_wall_5214_4239_z-20', me_bloco_stone_wall_5214_4239_z_20)
ob_bloco_stone_wall_5214_4239_z0 = bpy.data.objects.new('Bloco_stone_wall_5214_4239_z0', me_bloco_stone_wall_5214_4239_z0)
ob_parede_interna_ns_14_x5215_y4240_4240 = bpy.data.objects.new('Parede_Interna_NS_14_X5215_Y4240_4240', None)
ob_bloco_stone_wall_5215_4240_z_20 = bpy.data.objects.new('Bloco_stone_wall_5215_4240_z-20', me_bloco_stone_wall_5215_4240_z_20)
ob_bloco_stone_wall_5215_4240_z0 = bpy.data.objects.new('Bloco_stone_wall_5215_4240_z0', me_bloco_stone_wall_5215_4240_z0)
ob_moveis_decoracoes = bpy.data.objects.new('Moveis_Decoracoes', None)
ob_movel_crystal_5220_4239_z_20 = bpy.data.objects.new('Movel_crystal_5220_4239_z-20', me_movel_crystal_5220_4239_z_20)
ob_movel_snow_5222_4239_z_20 = bpy.data.objects.new('Movel_snow_5222_4239_z-20', me_movel_snow_5222_4239_z_20)

# ---- transforms, parenting, visibility, modifiers, constraints
ob_parede_externa_norte_y4233_x5208_5208.location = (-7.5, -3.5, 0.0)
ob_parede_externa_norte_y4233_x5208_5208.empty_display_type = 'CUBE'
ob_bloco_stone_wall_5208_4233_z_20.parent = ob_parede_externa_norte_y4233_x5208_5208
ob_bloco_stone_wall_5208_4233_z_20.matrix_parent_inverse = Matrix(((1.0, -0.0, 0.0, 7.5), (-0.0, 1.0, -0.0, 3.5), (0.0, -0.0, 1.0, -0.0), (-0.0, 0.0, -0.0, 1.0)))
ob_bloco_stone_wall_5208_4233_z_20.location = (-7.5, -3.825, 1.2)
ob_bloco_stone_wall_5208_4233_z0.parent = ob_parede_externa_norte_y4233_x5208_5208
ob_bloco_stone_wall_5208_4233_z0.matrix_parent_inverse = Matrix(((1.0, -0.0, 0.0, 7.5), (-0.0, 1.0, -0.0, 3.5), (0.0, -0.0, 1.0, -0.0), (-0.0, 0.0, -0.0, 1.0)))
ob_bloco_stone_wall_5208_4233_z0.location = (-7.5, -3.825, 3.6)
ob_parede_externa_oeste_x5208_y4234_4234.location = (-7.5, -2.5, 0.0)
ob_parede_externa_oeste_x5208_y4234_4234.empty_display_type = 'CUBE'
ob_bloco_stone_wall_5208_4234_z_20.parent = ob_parede_externa_oeste_x5208_y4234_4234
ob_bloco_stone_wall_5208_4234_z_20.matrix_parent_inverse = Matrix(((1.0, -0.0, 0.0, 7.5), (-0.0, 1.0, -0.0, 2.5), (0.0, -0.0, 1.0, -0.0), (-0.0, 0.0, -0.0, 1.0)))
ob_bloco_stone_wall_5208_4234_z_20.location = (-7.825, -2.5, 1.2)
ob_bloco_stone_wall_5208_4234_z0.parent = ob_parede_externa_oeste_x5208_y4234_4234
ob_bloco_stone_wall_5208_4234_z0.matrix_parent_inverse = Matrix(((1.0, -0.0, 0.0, 7.5), (-0.0, 1.0, -0.0, 2.5), (0.0, -0.0, 1.0, -0.0), (-0.0, 0.0, -0.0, 1.0)))
ob_bloco_stone_wall_5208_4234_z0.location = (-7.825, -2.5, 3.6)
ob_parede_externa_leste_x5223_y4233_4234.location = (7.5, -3.0, 0.0)
ob_parede_externa_leste_x5223_y4233_4234.empty_display_type = 'CUBE'
ob_bloco_marble_wall_5223_4233_z_20.parent = ob_parede_externa_leste_x5223_y4233_4234
ob_bloco_marble_wall_5223_4233_z_20.matrix_parent_inverse = Matrix(((1.0, -0.0, 0.0, -7.5), (-0.0, 1.0, -0.0, 3.0), (0.0, -0.0, 1.0, -0.0), (-0.0, 0.0, -0.0, 1.0)))
ob_bloco_marble_wall_5223_4233_z_20.location = (7.175, -3.5, 1.2)
ob_bloco_marble_wall_5223_4234_z_20.parent = ob_parede_externa_leste_x5223_y4233_4234
ob_bloco_marble_wall_5223_4234_z_20.matrix_parent_inverse = Matrix(((1.0, -0.0, 0.0, -7.5), (-0.0, 1.0, -0.0, 3.0), (0.0, -0.0, 1.0, -0.0), (-0.0, 0.0, -0.0, 1.0)))
ob_bloco_marble_wall_5223_4234_z_20.location = (7.175, -2.5, 1.2)
ob_parede_externa_leste_x5223_y4237_4239.location = (7.5, 1.5, 0.0)
ob_parede_externa_leste_x5223_y4237_4239.empty_display_type = 'CUBE'
ob_bloco_marble_wall_5223_4237_z_20.parent = ob_parede_externa_leste_x5223_y4237_4239
ob_bloco_marble_wall_5223_4237_z_20.matrix_parent_inverse = Matrix(((1.0, -0.0, 0.0, -7.5), (-0.0, 1.0, -0.0, -1.5), (0.0, -0.0, 1.0, -0.0), (-0.0, 0.0, -0.0, 1.0)))
ob_bloco_marble_wall_5223_4237_z_20.location = (7.175, 0.5, 1.2)
ob_bloco_marble_wall_5223_4238_z_20.parent = ob_parede_externa_leste_x5223_y4237_4239
ob_bloco_marble_wall_5223_4238_z_20.matrix_parent_inverse = Matrix(((1.0, -0.0, 0.0, -7.5), (-0.0, 1.0, -0.0, -1.5), (0.0, -0.0, 1.0, -0.0), (-0.0, 0.0, -0.0, 1.0)))
ob_bloco_marble_wall_5223_4238_z_20.location = (7.175, 1.5, 1.2)
ob_bloco_marble_wall_5223_4239_z_20_001.parent = ob_parede_externa_leste_x5223_y4237_4239
ob_bloco_marble_wall_5223_4239_z_20_001.matrix_parent_inverse = Matrix(((1.0, -0.0, 0.0, -7.5), (-0.0, 1.0, -0.0, -1.5), (0.0, -0.0, 1.0, -0.0), (-0.0, 0.0, -0.0, 1.0)))
ob_bloco_marble_wall_5223_4239_z_20_001.location = (7.175, 2.5, 1.2)
ob_parede_interna_ew_02_y4234_x5209_5209.location = (-6.5, -2.5, 0.0)
ob_parede_interna_ew_02_y4234_x5209_5209.empty_display_type = 'CUBE'
ob_bloco_stone_wall_5209_4234_z_20.parent = ob_parede_interna_ew_02_y4234_x5209_5209
ob_bloco_stone_wall_5209_4234_z_20.matrix_parent_inverse = Matrix(((1.0, -0.0, 0.0, 6.5), (-0.0, 1.0, -0.0, 2.5), (0.0, -0.0, 1.0, -0.0), (-0.0, 0.0, -0.0, 1.0)))
ob_bloco_stone_wall_5209_4234_z_20.location = (-6.5, -2.825, 1.2)
ob_bloco_stone_wall_5209_4234_z0.parent = ob_parede_interna_ew_02_y4234_x5209_5209
ob_bloco_stone_wall_5209_4234_z0.matrix_parent_inverse = Matrix(((1.0, -0.0, 0.0, 6.5), (-0.0, 1.0, -0.0, 2.5), (0.0, -0.0, 1.0, -0.0), (-0.0, 0.0, -0.0, 1.0)))
ob_bloco_stone_wall_5209_4234_z0.location = (-6.5, -2.825, 3.6)
ob_parede_interna_ew_03_y4235_x5210_5211.location = (-5.0, -1.5, 0.0)
ob_parede_interna_ew_03_y4235_x5210_5211.empty_display_type = 'CUBE'
ob_bloco_stone_wall_5210_4235_z_20.parent = ob_parede_interna_ew_03_y4235_x5210_5211
ob_bloco_stone_wall_5210_4235_z_20.matrix_parent_inverse = Matrix(((1.0, -0.0, 0.0, 5.0), (-0.0, 1.0, -0.0, 1.5), (0.0, -0.0, 1.0, -0.0), (-0.0, 0.0, -0.0, 1.0)))
ob_bloco_stone_wall_5210_4235_z_20.location = (-5.5, -1.825, 1.2)
ob_bloco_stone_wall_5210_4235_z0.parent = ob_parede_interna_ew_03_y4235_x5210_5211
ob_bloco_stone_wall_5210_4235_z0.matrix_parent_inverse = Matrix(((1.0, -0.0, 0.0, 5.0), (-0.0, 1.0, -0.0, 1.5), (0.0, -0.0, 1.0, -0.0), (-0.0, 0.0, -0.0, 1.0)))
ob_bloco_stone_wall_5210_4235_z0.location = (-5.5, -1.825, 3.6)
ob_bloco_stone_wall_5211_4235_z_20.parent = ob_parede_interna_ew_03_y4235_x5210_5211
ob_bloco_stone_wall_5211_4235_z_20.matrix_parent_inverse = Matrix(((1.0, -0.0, 0.0, 5.0), (-0.0, 1.0, -0.0, 1.5), (0.0, -0.0, 1.0, -0.0), (-0.0, 0.0, -0.0, 1.0)))
ob_bloco_stone_wall_5211_4235_z_20.location = (-4.5, -1.825, 1.2)
ob_bloco_stone_wall_5211_4235_z0.parent = ob_parede_interna_ew_03_y4235_x5210_5211
ob_bloco_stone_wall_5211_4235_z0.matrix_parent_inverse = Matrix(((1.0, -0.0, 0.0, 5.0), (-0.0, 1.0, -0.0, 1.5), (0.0, -0.0, 1.0, -0.0), (-0.0, 0.0, -0.0, 1.0)))
ob_bloco_stone_wall_5211_4235_z0.location = (-4.5, -1.825, 3.6)
ob_parede_interna_ew_04_y4236_x5212_5212.location = (-3.5, -0.5, 0.0)
ob_parede_interna_ew_04_y4236_x5212_5212.empty_display_type = 'CUBE'
ob_bloco_stone_wall_5212_4236_z_20.parent = ob_parede_interna_ew_04_y4236_x5212_5212
ob_bloco_stone_wall_5212_4236_z_20.matrix_parent_inverse = Matrix(((1.0, -0.0, 0.0, 3.5), (-0.0, 1.0, -0.0, 0.5), (0.0, -0.0, 1.0, -0.0), (-0.0, 0.0, -0.0, 1.0)))
ob_bloco_stone_wall_5212_4236_z_20.location = (-3.5, -0.825, 1.2)
ob_bloco_stone_wall_5212_4236_z0.parent = ob_parede_interna_ew_04_y4236_x5212_5212
ob_bloco_stone_wall_5212_4236_z0.matrix_parent_inverse = Matrix(((1.0, -0.0, 0.0, 3.5), (-0.0, 1.0, -0.0, 0.5), (0.0, -0.0, 1.0, -0.0), (-0.0, 0.0, -0.0, 1.0)))
ob_bloco_stone_wall_5212_4236_z0.location = (-3.5, -0.825, 3.6)
ob_parede_interna_ew_05_y4237_x5213_5213.location = (-2.5, 0.5, 0.0)
ob_parede_interna_ew_05_y4237_x5213_5213.empty_display_type = 'CUBE'
ob_bloco_stone_wall_5213_4237_z_20.parent = ob_parede_interna_ew_05_y4237_x5213_5213
ob_bloco_stone_wall_5213_4237_z_20.matrix_parent_inverse = Matrix(((1.0, -0.0, 0.0, 2.5), (-0.0, 1.0, -0.0, -0.5), (0.0, -0.0, 1.0, -0.0), (-0.0, 0.0, -0.0, 1.0)))
ob_bloco_stone_wall_5213_4237_z_20.location = (-2.5, 0.175, 1.2)
ob_bloco_stone_wall_5213_4237_z0.parent = ob_parede_interna_ew_05_y4237_x5213_5213
ob_bloco_stone_wall_5213_4237_z0.matrix_parent_inverse = Matrix(((1.0, -0.0, 0.0, 2.5), (-0.0, 1.0, -0.0, -0.5), (0.0, -0.0, 1.0, -0.0), (-0.0, 0.0, -0.0, 1.0)))
ob_bloco_stone_wall_5213_4237_z0.location = (-2.5, 0.175, 3.6)
ob_parede_interna_ew_06_y4238_x5214_5214.location = (-1.5, 1.5, 0.0)
ob_parede_interna_ew_06_y4238_x5214_5214.empty_display_type = 'CUBE'
ob_bloco_stone_wall_5214_4238_z_20.parent = ob_parede_interna_ew_06_y4238_x5214_5214
ob_bloco_stone_wall_5214_4238_z_20.matrix_parent_inverse = Matrix(((1.0, -0.0, 0.0, 1.5), (-0.0, 1.0, -0.0, -1.5), (0.0, -0.0, 1.0, -0.0), (-0.0, 0.0, -0.0, 1.0)))
ob_bloco_stone_wall_5214_4238_z_20.location = (-1.5, 1.175, 1.2)
ob_bloco_stone_wall_5214_4238_z0.parent = ob_parede_interna_ew_06_y4238_x5214_5214
ob_bloco_stone_wall_5214_4238_z0.matrix_parent_inverse = Matrix(((1.0, -0.0, 0.0, 1.5), (-0.0, 1.0, -0.0, -1.5), (0.0, -0.0, 1.0, -0.0), (-0.0, 0.0, -0.0, 1.0)))
ob_bloco_stone_wall_5214_4238_z0.location = (-1.5, 1.175, 3.6)
ob_parede_interna_ew_07_y4239_x5215_5223.location = (3.5, 2.5, 0.0)
ob_parede_interna_ew_07_y4239_x5215_5223.empty_display_type = 'CUBE'
ob_bloco_stone_wall_5215_4239_z_20.parent = ob_parede_interna_ew_07_y4239_x5215_5223
ob_bloco_stone_wall_5215_4239_z_20.matrix_parent_inverse = Matrix(((1.0, -0.0, 0.0, -3.5), (-0.0, 1.0, -0.0, -2.5), (0.0, -0.0, 1.0, -0.0), (-0.0, 0.0, -0.0, 1.0)))
ob_bloco_stone_wall_5215_4239_z_20.location = (-0.5, 2.175, 1.2)
ob_bloco_stone_wall_5215_4239_z0.parent = ob_parede_interna_ew_07_y4239_x5215_5223
ob_bloco_stone_wall_5215_4239_z0.matrix_parent_inverse = Matrix(((1.0, -0.0, 0.0, -3.5), (-0.0, 1.0, -0.0, -2.5), (0.0, -0.0, 1.0, -0.0), (-0.0, 0.0, -0.0, 1.0)))
ob_bloco_stone_wall_5215_4239_z0.location = (-0.5, 2.175, 3.6)
ob_bloco_marble_wall_5216_4239_z_20.parent = ob_parede_interna_ew_07_y4239_x5215_5223
ob_bloco_marble_wall_5216_4239_z_20.matrix_parent_inverse = Matrix(((1.0, -0.0, 0.0, -3.5), (-0.0, 1.0, -0.0, -2.5), (0.0, -0.0, 1.0, -0.0), (-0.0, 0.0, -0.0, 1.0)))
ob_bloco_marble_wall_5216_4239_z_20.location = (0.5, 2.175, 1.2)
ob_bloco_marble_wall_5217_4239_z_20.parent = ob_parede_interna_ew_07_y4239_x5215_5223
ob_bloco_marble_wall_5217_4239_z_20.matrix_parent_inverse = Matrix(((1.0, -0.0, 0.0, -3.5), (-0.0, 1.0, -0.0, -2.5), (0.0, -0.0, 1.0, -0.0), (-0.0, 0.0, -0.0, 1.0)))
ob_bloco_marble_wall_5217_4239_z_20.location = (1.5, 2.175, 1.2)
ob_bloco_marble_wall_5218_4239_z_20.parent = ob_parede_interna_ew_07_y4239_x5215_5223
ob_bloco_marble_wall_5218_4239_z_20.matrix_parent_inverse = Matrix(((1.0, -0.0, 0.0, -3.5), (-0.0, 1.0, -0.0, -2.5), (0.0, -0.0, 1.0, -0.0), (-0.0, 0.0, -0.0, 1.0)))
ob_bloco_marble_wall_5218_4239_z_20.location = (2.5, 2.175, 1.2)
ob_bloco_marble_wall_5219_4239_z_20.parent = ob_parede_interna_ew_07_y4239_x5215_5223
ob_bloco_marble_wall_5219_4239_z_20.matrix_parent_inverse = Matrix(((1.0, -0.0, 0.0, -3.5), (-0.0, 1.0, -0.0, -2.5), (0.0, -0.0, 1.0, -0.0), (-0.0, 0.0, -0.0, 1.0)))
ob_bloco_marble_wall_5219_4239_z_20.location = (3.5, 2.175, 1.2)
ob_bloco_marble_wall_5220_4239_z_20.parent = ob_parede_interna_ew_07_y4239_x5215_5223
ob_bloco_marble_wall_5220_4239_z_20.matrix_parent_inverse = Matrix(((1.0, -0.0, 0.0, -3.5), (-0.0, 1.0, -0.0, -2.5), (0.0, -0.0, 1.0, -0.0), (-0.0, 0.0, -0.0, 1.0)))
ob_bloco_marble_wall_5220_4239_z_20.location = (4.5, 2.175, 1.2)
ob_bloco_marble_wall_5221_4239_z_20.parent = ob_parede_interna_ew_07_y4239_x5215_5223
ob_bloco_marble_wall_5221_4239_z_20.matrix_parent_inverse = Matrix(((1.0, -0.0, 0.0, -3.5), (-0.0, 1.0, -0.0, -2.5), (0.0, -0.0, 1.0, -0.0), (-0.0, 0.0, -0.0, 1.0)))
ob_bloco_marble_wall_5221_4239_z_20.location = (5.5, 2.175, 1.2)
ob_bloco_marble_wall_5222_4239_z_20.parent = ob_parede_interna_ew_07_y4239_x5215_5223
ob_bloco_marble_wall_5222_4239_z_20.matrix_parent_inverse = Matrix(((1.0, -0.0, 0.0, -3.5), (-0.0, 1.0, -0.0, -2.5), (0.0, -0.0, 1.0, -0.0), (-0.0, 0.0, -0.0, 1.0)))
ob_bloco_marble_wall_5222_4239_z_20.location = (6.5, 2.175, 1.2)
ob_bloco_marble_wall_5223_4239_z_20.parent = ob_parede_interna_ew_07_y4239_x5215_5223
ob_bloco_marble_wall_5223_4239_z_20.matrix_parent_inverse = Matrix(((1.0, -0.0, 0.0, -3.5), (-0.0, 1.0, -0.0, -2.5), (0.0, -0.0, 1.0, -0.0), (-0.0, 0.0, -0.0, 1.0)))
ob_bloco_marble_wall_5223_4239_z_20.location = (7.5, 2.175, 1.2)
ob_parede_interna_ns_09_x5209_y4235_4235.location = (-6.5, -1.5, 0.0)
ob_parede_interna_ns_09_x5209_y4235_4235.empty_display_type = 'CUBE'
ob_bloco_stone_wall_5209_4235_z_20.parent = ob_parede_interna_ns_09_x5209_y4235_4235
ob_bloco_stone_wall_5209_4235_z_20.matrix_parent_inverse = Matrix(((1.0, -0.0, 0.0, 6.5), (-0.0, 1.0, -0.0, 1.5), (0.0, -0.0, 1.0, -0.0), (-0.0, 0.0, -0.0, 1.0)))
ob_bloco_stone_wall_5209_4235_z_20.location = (-6.825, -1.5, 1.2)
ob_bloco_stone_wall_5209_4235_z0.parent = ob_parede_interna_ns_09_x5209_y4235_4235
ob_bloco_stone_wall_5209_4235_z0.matrix_parent_inverse = Matrix(((1.0, -0.0, 0.0, 6.5), (-0.0, 1.0, -0.0, 1.5), (0.0, -0.0, 1.0, -0.0), (-0.0, 0.0, -0.0, 1.0)))
ob_bloco_stone_wall_5209_4235_z0.location = (-6.825, -1.5, 3.6)
ob_parede_interna_ns_10_x5211_y4236_4236.location = (-4.5, -0.5, 0.0)
ob_parede_interna_ns_10_x5211_y4236_4236.empty_display_type = 'CUBE'
ob_bloco_stone_wall_5211_4236_z_20.parent = ob_parede_interna_ns_10_x5211_y4236_4236
ob_bloco_stone_wall_5211_4236_z_20.matrix_parent_inverse = Matrix(((1.0, -0.0, 0.0, 4.5), (-0.0, 1.0, -0.0, 0.5), (0.0, -0.0, 1.0, -0.0), (-0.0, 0.0, -0.0, 1.0)))
ob_bloco_stone_wall_5211_4236_z_20.location = (-4.825, -0.5, 1.2)
ob_bloco_stone_wall_5211_4236_z0.parent = ob_parede_interna_ns_10_x5211_y4236_4236
ob_bloco_stone_wall_5211_4236_z0.matrix_parent_inverse = Matrix(((1.0, -0.0, 0.0, 4.5), (-0.0, 1.0, -0.0, 0.5), (0.0, -0.0, 1.0, -0.0), (-0.0, 0.0, -0.0, 1.0)))
ob_bloco_stone_wall_5211_4236_z0.location = (-4.825, -0.5, 3.6)
ob_parede_interna_ns_11_x5212_y4237_4237.location = (-3.5, 0.5, 0.0)
ob_parede_interna_ns_11_x5212_y4237_4237.empty_display_type = 'CUBE'
ob_bloco_stone_wall_5212_4237_z_20.parent = ob_parede_interna_ns_11_x5212_y4237_4237
ob_bloco_stone_wall_5212_4237_z_20.matrix_parent_inverse = Matrix(((1.0, -0.0, 0.0, 3.5), (-0.0, 1.0, -0.0, -0.5), (0.0, -0.0, 1.0, -0.0), (-0.0, 0.0, -0.0, 1.0)))
ob_bloco_stone_wall_5212_4237_z_20.location = (-3.825, 0.5, 1.2)
ob_bloco_stone_wall_5212_4237_z0.parent = ob_parede_interna_ns_11_x5212_y4237_4237
ob_bloco_stone_wall_5212_4237_z0.matrix_parent_inverse = Matrix(((1.0, -0.0, 0.0, 3.5), (-0.0, 1.0, -0.0, -0.5), (0.0, -0.0, 1.0, -0.0), (-0.0, 0.0, -0.0, 1.0)))
ob_bloco_stone_wall_5212_4237_z0.location = (-3.825, 0.5, 3.6)
ob_parede_interna_ns_12_x5213_y4238_4238.location = (-2.5, 1.5, 0.0)
ob_parede_interna_ns_12_x5213_y4238_4238.empty_display_type = 'CUBE'
ob_bloco_stone_wall_5213_4238_z_20.parent = ob_parede_interna_ns_12_x5213_y4238_4238
ob_bloco_stone_wall_5213_4238_z_20.matrix_parent_inverse = Matrix(((1.0, -0.0, 0.0, 2.5), (-0.0, 1.0, -0.0, -1.5), (0.0, -0.0, 1.0, -0.0), (-0.0, 0.0, -0.0, 1.0)))
ob_bloco_stone_wall_5213_4238_z_20.location = (-2.825, 1.5, 1.2)
ob_bloco_stone_wall_5213_4238_z0.parent = ob_parede_interna_ns_12_x5213_y4238_4238
ob_bloco_stone_wall_5213_4238_z0.matrix_parent_inverse = Matrix(((1.0, -0.0, 0.0, 2.5), (-0.0, 1.0, -0.0, -1.5), (0.0, -0.0, 1.0, -0.0), (-0.0, 0.0, -0.0, 1.0)))
ob_bloco_stone_wall_5213_4238_z0.location = (-2.825, 1.5, 3.6)
ob_parede_interna_ns_13_x5214_y4239_4239.location = (-1.5, 2.5, 0.0)
ob_parede_interna_ns_13_x5214_y4239_4239.empty_display_type = 'CUBE'
ob_bloco_stone_wall_5214_4239_z_20.parent = ob_parede_interna_ns_13_x5214_y4239_4239
ob_bloco_stone_wall_5214_4239_z_20.matrix_parent_inverse = Matrix(((1.0, -0.0, 0.0, 1.5), (-0.0, 1.0, -0.0, -2.5), (0.0, -0.0, 1.0, -0.0), (-0.0, 0.0, -0.0, 1.0)))
ob_bloco_stone_wall_5214_4239_z_20.location = (-1.825, 2.5, 1.2)
ob_bloco_stone_wall_5214_4239_z0.parent = ob_parede_interna_ns_13_x5214_y4239_4239
ob_bloco_stone_wall_5214_4239_z0.matrix_parent_inverse = Matrix(((1.0, -0.0, 0.0, 1.5), (-0.0, 1.0, -0.0, -2.5), (0.0, -0.0, 1.0, -0.0), (-0.0, 0.0, -0.0, 1.0)))
ob_bloco_stone_wall_5214_4239_z0.location = (-1.825, 2.5, 3.6)
ob_parede_interna_ns_14_x5215_y4240_4240.location = (-0.5, 3.5, 0.0)
ob_parede_interna_ns_14_x5215_y4240_4240.empty_display_type = 'CUBE'
ob_bloco_stone_wall_5215_4240_z_20.parent = ob_parede_interna_ns_14_x5215_y4240_4240
ob_bloco_stone_wall_5215_4240_z_20.matrix_parent_inverse = Matrix(((1.0, -0.0, 0.0, 0.5), (-0.0, 1.0, -0.0, -3.5), (0.0, -0.0, 1.0, -0.0), (-0.0, 0.0, -0.0, 1.0)))
ob_bloco_stone_wall_5215_4240_z_20.location = (-0.825, 3.5, 1.2)
ob_bloco_stone_wall_5215_4240_z0.parent = ob_parede_interna_ns_14_x5215_y4240_4240
ob_bloco_stone_wall_5215_4240_z0.matrix_parent_inverse = Matrix(((1.0, -0.0, 0.0, 0.5), (-0.0, 1.0, -0.0, -3.5), (0.0, -0.0, 1.0, -0.0), (-0.0, 0.0, -0.0, 1.0)))
ob_bloco_stone_wall_5215_4240_z0.location = (-0.825, 3.5, 3.6)
ob_moveis_decoracoes.location = (0.0, 0.0, 0.0)
ob_moveis_decoracoes.empty_display_type = 'CUBE'
ob_movel_crystal_5220_4239_z_20.parent = ob_moveis_decoracoes
ob_movel_crystal_5220_4239_z_20.location = (4.5, 2.5, 0.6)
ob_movel_snow_5222_4239_z_20.parent = ob_moveis_decoracoes
ob_movel_snow_5222_4239_z_20.location = (6.5, 2.5, 0.06)

# ---- collection membership
col_01_paredes_externas.objects.link(ob_parede_externa_norte_y4233_x5208_5208)
col_01_paredes_externas.objects.link(ob_bloco_stone_wall_5208_4233_z_20)
col_01_paredes_externas.objects.link(ob_bloco_stone_wall_5208_4233_z0)
col_01_paredes_externas.objects.link(ob_parede_externa_oeste_x5208_y4234_4234)
col_01_paredes_externas.objects.link(ob_bloco_stone_wall_5208_4234_z_20)
col_01_paredes_externas.objects.link(ob_bloco_stone_wall_5208_4234_z0)
col_01_paredes_externas.objects.link(ob_parede_externa_leste_x5223_y4233_4234)
col_01_paredes_externas.objects.link(ob_bloco_marble_wall_5223_4233_z_20)
col_01_paredes_externas.objects.link(ob_bloco_marble_wall_5223_4234_z_20)
col_01_paredes_externas.objects.link(ob_parede_externa_leste_x5223_y4237_4239)
col_01_paredes_externas.objects.link(ob_bloco_marble_wall_5223_4237_z_20)
col_01_paredes_externas.objects.link(ob_bloco_marble_wall_5223_4238_z_20)
col_01_paredes_externas.objects.link(ob_bloco_marble_wall_5223_4239_z_20_001)
col_02_paredes_internas.objects.link(ob_parede_interna_ew_02_y4234_x5209_5209)
col_02_paredes_internas.objects.link(ob_bloco_stone_wall_5209_4234_z_20)
col_02_paredes_internas.objects.link(ob_bloco_stone_wall_5209_4234_z0)
col_02_paredes_internas.objects.link(ob_parede_interna_ew_03_y4235_x5210_5211)
col_02_paredes_internas.objects.link(ob_bloco_stone_wall_5210_4235_z_20)
col_02_paredes_internas.objects.link(ob_bloco_stone_wall_5210_4235_z0)
col_02_paredes_internas.objects.link(ob_bloco_stone_wall_5211_4235_z_20)
col_02_paredes_internas.objects.link(ob_bloco_stone_wall_5211_4235_z0)
col_02_paredes_internas.objects.link(ob_parede_interna_ew_04_y4236_x5212_5212)
col_02_paredes_internas.objects.link(ob_bloco_stone_wall_5212_4236_z_20)
col_02_paredes_internas.objects.link(ob_bloco_stone_wall_5212_4236_z0)
col_02_paredes_internas.objects.link(ob_parede_interna_ew_05_y4237_x5213_5213)
col_02_paredes_internas.objects.link(ob_bloco_stone_wall_5213_4237_z_20)
col_02_paredes_internas.objects.link(ob_bloco_stone_wall_5213_4237_z0)
col_02_paredes_internas.objects.link(ob_parede_interna_ew_06_y4238_x5214_5214)
col_02_paredes_internas.objects.link(ob_bloco_stone_wall_5214_4238_z_20)
col_02_paredes_internas.objects.link(ob_bloco_stone_wall_5214_4238_z0)
col_02_paredes_internas.objects.link(ob_parede_interna_ew_07_y4239_x5215_5223)
col_02_paredes_internas.objects.link(ob_bloco_stone_wall_5215_4239_z_20)
col_02_paredes_internas.objects.link(ob_bloco_stone_wall_5215_4239_z0)
col_02_paredes_internas.objects.link(ob_bloco_marble_wall_5216_4239_z_20)
col_02_paredes_internas.objects.link(ob_bloco_marble_wall_5217_4239_z_20)
col_02_paredes_internas.objects.link(ob_bloco_marble_wall_5218_4239_z_20)
col_02_paredes_internas.objects.link(ob_bloco_marble_wall_5219_4239_z_20)
col_02_paredes_internas.objects.link(ob_bloco_marble_wall_5220_4239_z_20)
col_02_paredes_internas.objects.link(ob_bloco_marble_wall_5221_4239_z_20)
col_02_paredes_internas.objects.link(ob_bloco_marble_wall_5222_4239_z_20)
col_02_paredes_internas.objects.link(ob_bloco_marble_wall_5223_4239_z_20)
col_02_paredes_internas.objects.link(ob_parede_interna_ns_09_x5209_y4235_4235)
col_02_paredes_internas.objects.link(ob_bloco_stone_wall_5209_4235_z_20)
col_02_paredes_internas.objects.link(ob_bloco_stone_wall_5209_4235_z0)
col_02_paredes_internas.objects.link(ob_parede_interna_ns_10_x5211_y4236_4236)
col_02_paredes_internas.objects.link(ob_bloco_stone_wall_5211_4236_z_20)
col_02_paredes_internas.objects.link(ob_bloco_stone_wall_5211_4236_z0)
col_02_paredes_internas.objects.link(ob_parede_interna_ns_11_x5212_y4237_4237)
col_02_paredes_internas.objects.link(ob_bloco_stone_wall_5212_4237_z_20)
col_02_paredes_internas.objects.link(ob_bloco_stone_wall_5212_4237_z0)
col_02_paredes_internas.objects.link(ob_parede_interna_ns_12_x5213_y4238_4238)
col_02_paredes_internas.objects.link(ob_bloco_stone_wall_5213_4238_z_20)
col_02_paredes_internas.objects.link(ob_bloco_stone_wall_5213_4238_z0)
col_02_paredes_internas.objects.link(ob_parede_interna_ns_13_x5214_y4239_4239)
col_02_paredes_internas.objects.link(ob_bloco_stone_wall_5214_4239_z_20)
col_02_paredes_internas.objects.link(ob_bloco_stone_wall_5214_4239_z0)
col_02_paredes_internas.objects.link(ob_parede_interna_ns_14_x5215_y4240_4240)
col_02_paredes_internas.objects.link(ob_bloco_stone_wall_5215_4240_z_20)
col_02_paredes_internas.objects.link(ob_bloco_stone_wall_5215_4240_z0)
col_04_moveis_decoracoes.objects.link(ob_moveis_decoracoes)
col_04_moveis_decoracoes.objects.link(ob_movel_crystal_5220_4239_z_20)
col_04_moveis_decoracoes.objects.link(ob_movel_snow_5222_4239_z_20)

# ---- scene / render settings (as saved in the file)
scene.frame_start = 1; scene.frame_end = 250; scene.frame_set(1)
scene.render.engine = 'BLENDER_EEVEE_NEXT'
scene.render.bake_bias = 0.0
scene.render.bake_samples = 0
scene.cycles.sampling_pattern = 'TABULATED_SOBOL'
scene.eevee.use_volume_custom_range = False
bpy.context.view_layer.update()

# ---- added for rendering (the .blend has no active camera and no usable light): camera, sun + grey world if the file has none
cam_auto = bpy.data.cameras.new('AutoCamera')
cam_auto.lens = 50.0
cam_auto.sensor_width = 36.0
cam_auto.clip_end = 1000.0
ob_auto_camera = bpy.data.objects.new('AutoCamera', cam_auto)
scene.collection.objects.link(ob_auto_camera)
ob_auto_camera.location = (17.1364, -20.5637, 16.1091)
ob_auto_camera.rotation_euler = (1.09748, -7.21219e-08, 0.694738)
scene.camera = ob_auto_camera
light_auto_sun = bpy.data.lights.new('AutoSun', 'SUN')
light_auto_sun.energy = 3.0
light_auto_sun.angle = 0.0523599
ob_auto_sun = bpy.data.objects.new('AutoSun', light_auto_sun)
scene.collection.objects.link(ob_auto_sun)
ob_auto_sun.rotation_euler = (0.872665, 0.174533, 0.523599)
if scene.world is None:
    world_auto = bpy.data.worlds.new('AutoWorld')
    world_auto.color = (0.3, 0.3, 0.3)
    scene.world = world_auto
bpy.context.view_layer.update()
